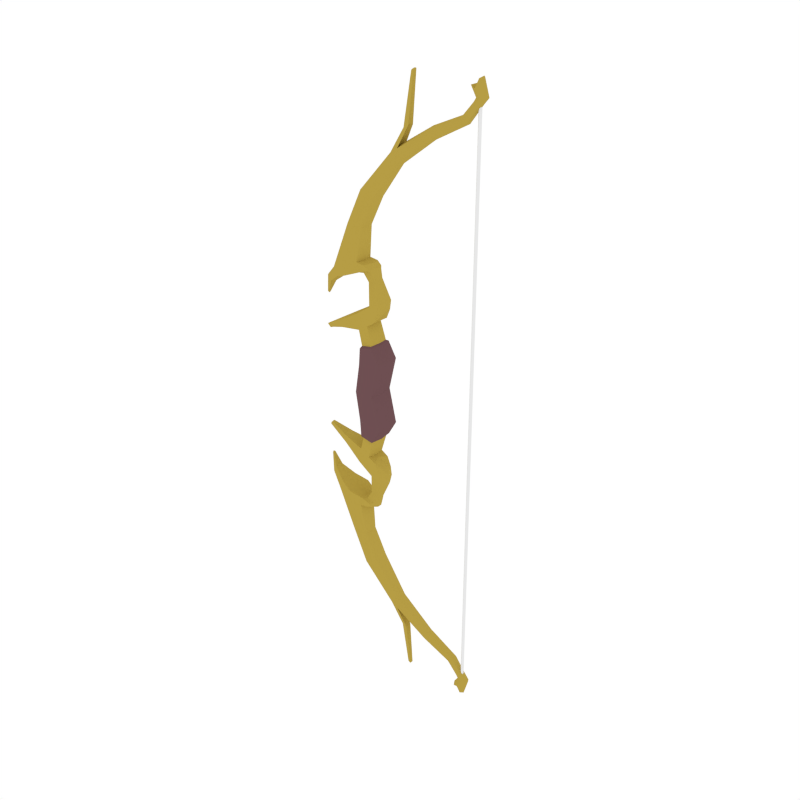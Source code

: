 # Source: Bow_Golden.blend  (saved by Blender 2.79.0; exported with 4.5.12 LTS)
import bpy
from mathutils import Matrix  # noqa: F401  (used for matrix-valued properties, if any)

bpy.ops.wm.read_factory_settings(use_empty=True)
scene = bpy.context.scene
scene.name = 'Scene'

# ---- collections
col_collection_1 = bpy.data.collections.new('Collection 1'); scene.collection.children.link(col_collection_1)

# ---- materials (node trees are filled in below, after node groups)
mat_golden = bpy.data.materials.new('Golden')
mat_golden.alpha_threshold = 0.0
mat_golden.diffuse_color = (0.4672, 0.3365, 0.05892, 1.0)
mat_golden.roughness = 0.5
mat_lightwood = bpy.data.materials.new('LightWood')
mat_lightwood.alpha_threshold = 0.0
mat_lightwood.diffuse_color = (0.1574, 0.07903, 0.08487, 1.0)
mat_lightwood.roughness = 0.5
mat_white = bpy.data.materials.new('White')
mat_white.alpha_threshold = 0.0
mat_white.roughness = 0.5

# ---- material node trees

# ---- world
world_world = bpy.data.worlds.new('World'); scene.world = world_world
world_world.color = (1.0, 1.0, 1.0)
world_world.use_sun_shadow = False
world_world.sun_shadow_jitter_overblur = 0.0
world_world.cycles.sampling_method = 'NONE'
world_world.cycles.sample_map_resolution = 256

# ---- meshes
me_cylinder_043 = bpy.data.meshes.new('Cylinder.043')
me_cylinder_043.from_pydata([(0.4191, 0.01574, 1.027), (0.4049, 0.01989, 1.053), (0.4338, 0.01113, 1.027), (0.4147, 0.01407, 1.081), (0.4399, -4.014e-10, 1.027), (0.4224, 2.558e-10, 1.087), (0.4338, -0.01113, 1.027), (0.4147, -0.01407, 1.081), (0.4191, -0.01574, 1.027), (0.4049, -0.01989, 1.053), (0.4045, -0.01113, 1.027), (0.3878, -0.01407, 1.061), (0.3984, 4.742e-10, 1.027), (0.3801, 5.502e-09, 1.055), (0.4045, 0.01113, 1.027), (0.3878, 0.01407, 1.061), (0.4057, 0.01547, 1.009), (0.4159, 0.01094, 1.005), (0.4202, 2.46e-10, 1.004), (0.4159, -0.01094, 1.005), (0.4057, -0.01547, 1.009), (0.3955, -0.01094, 1.013), (0.3913, -3.763e-10, 1.015), (0.3955, 0.01094, 1.013), (0.3665, 0.01689, 0.9602), (0.3756, 0.01194, 0.9524), (0.3793, 9.425e-11, 0.9492), (0.3756, -0.01194, 0.9524), (0.3665, -0.01689, 0.9602), (0.3574, -0.01194, 0.968), (0.3537, -1.919e-09, 0.9712), (0.3574, 0.01194, 0.968), (0.2548, 0.02058, 0.9066), (0.2586, 0.01455, 0.8925), (0.2602, -1.851e-08, 0.8867), (0.2586, -0.01455, 0.8925), (0.2548, -0.02058, 0.9066), (0.2511, -0.01455, 0.9206), (0.2495, -2.271e-08, 0.9264), (0.2511, 0.01455, 0.9206), (0.1168, 0.02774, 0.8136), (0.131, 0.01961, 0.8001), (0.1369, -4.02e-08, 0.7945), (0.131, -0.01961, 0.8001), (0.1168, -0.02774, 0.8136), (0.1026, -0.01961, 0.8271), (0.09675, -4.38e-08, 0.8327), (0.1026, 0.01961, 0.8271), (0.01077, 0.03779, 0.6826), (0.03472, 0.02672, 0.6708), (0.04464, -1.5e-07, 0.6659), (0.03472, -0.02672, 0.6708), (0.01077, -0.03779, 0.6826), (-0.01318, -0.02672, 0.6945), (-0.0231, -1.524e-07, 0.6994), (-0.01318, 0.02672, 0.6945), (-0.07778, 0.04867, 0.4373), (-0.02872, 0.03442, 0.4555), (-0.008395, -3.088e-07, 0.4631), (-0.02872, -0.03442, 0.4555), (-0.07778, -0.04867, 0.4373), (-0.1268, -0.03442, 0.419), (-0.1472, -3.015e-07, 0.4114), (-0.1268, 0.03442, 0.419), (-0.06611, 0.04867, 0.406), (-0.01705, 0.03442, 0.4243), (-0.02089, -3.071e-07, 0.4184), (-0.01705, -0.03442, 0.4243), (-0.06611, -0.04867, 0.406), (-0.1152, -0.03442, 0.3877), (-0.1135, -3.018e-07, 0.3813), (-0.1152, 0.03442, 0.3877), (0.002374, 0.03442, 0.4514), (0.0227, -3.065e-07, 0.459), (0.002374, -0.03442, 0.4514), (0.01704, 0.03442, 0.437), (0.03736, -3.089e-07, 0.4446), (0.01704, -0.03442, 0.437), (0.02376, 0.03442, 0.316), (0.009221, -3.071e-07, 0.3101), (0.02376, -0.03442, 0.316), (0.05786, -0.03442, 0.3287), (0.05786, 0.03442, 0.3287), (0.07818, -3.089e-07, 0.3362), (0.03932, 0.03442, 0.2611), (0.02691, -3.071e-07, 0.2535), (0.03932, -0.03442, 0.2611), (0.05338, -0.03442, 0.2955), (0.05338, 0.03442, 0.2955), (0.07073, -3.16e-07, 0.306), (0.04534, -3.073e-07, 0.4068), (0.03283, 0.02118, 0.4021), (0.01185, 0.02118, 0.3943), (0.002897, -3.062e-07, 0.3907), (0.01185, -0.02118, 0.3943), (0.03283, -0.02118, 0.4021), (-0.03089, 0.03442, 0.2785), (-0.04654, -3.057e-07, 0.2776), (-0.03089, -0.03442, 0.2785), (-0.02249, 0.03442, 0.2234), (-0.03585, -3.002e-07, 0.2153), (-0.02249, -0.03442, 0.2234), (-0.01459, -3.065e-07, 0.2962), (0.0004246, -0.03442, 0.3), (0.01707, -3.056e-07, 0.2476), (0.01293, 0.03442, 0.245), (0.0004246, 0.03442, 0.3), (0.01293, -0.03442, 0.245), (-0.009804, 0.04615, 0.165), (-0.02735, -2.926e-07, 0.1614), (-0.009804, -0.04615, 0.165), (0.04215, -3.018e-07, 0.1758), (0.0367, -0.04615, 0.1747), (0.0367, 0.04615, 0.1747), (-0.01477, 0.0454, 0.1037), (-0.04624, -2.913e-07, 0.09721), (-0.01477, -0.0454, 0.1037), (0.07841, -3.003e-07, 0.123), (0.06864, -0.0454, 0.121), (0.06864, 0.0454, 0.121), (-0.006719, 0.03787, 0.1716), (-0.02112, -2.944e-07, 0.1687), (-0.006719, -0.03787, 0.1716), (0.03145, -0.03787, 0.1795), (0.03592, -3.019e-07, 0.1805), (0.03145, 0.03787, 0.1795), (-0.07214, -0.02425, 0.5735), (-0.04792, -0.0343, 0.5722), (-0.01245, -0.02425, 0.5709), (-0.002419, -2.162e-07, 0.5704), (-0.01245, 0.02425, 0.5709), (-0.04792, 0.0343, 0.5722), (-0.07214, 0.02425, 0.5735), (-0.08217, -2.147e-07, 0.574), (0.0243, 0.02587, 0.4302), (-0.005682, 0.0002638, 0.4185), (0.0243, -0.02534, 0.4302), (0.03941, 0.0002638, 0.4358), (-0.005572, 0.02587, 0.4229), (-0.005572, -0.02534, 0.4229), (0.4129, 0.005003, 1.019), (0.4175, 0.002319, 1.019), (0.4175, -0.003047, 1.019), (0.4129, -0.005731, 1.019), (0.4082, -0.003047, 1.019), (0.4082, 0.002319, 1.019), (-0.1718, -0.01591, 0.3763), (-0.1851, -3.714e-07, 0.3682), (-0.1718, 0.01591, 0.3763), (-0.1593, -0.01591, 0.3559), (-0.1581, -3.72e-07, 0.3497), (-0.1593, 0.01591, 0.3559), (-0.1861, -0.003785, 0.3101), (-0.1878, -4.148e-07, 0.3068), (-0.1861, 0.003784, 0.3101), (-0.1811, -0.003785, 0.3074), (-0.1828, -4.151e-07, 0.3041), (-0.1811, 0.003784, 0.3074), (-0.06544, -3.045e-07, 0.4006), (-0.1058, 0.01934, 0.2353), (-0.1143, -3.045e-07, 0.2375), (-0.1058, -0.01934, 0.2353), (-0.1107, 0.01934, 0.2044), (-0.1192, -3.014e-07, 0.2023), (-0.1107, -0.01934, 0.2044), (-0.1887, 0.006032, 0.1933), (-0.192, -3.256e-07, 0.1907), (-0.1887, -0.006033, 0.1933), (-0.1783, 0.006032, 0.1824), (-0.18, -3.25e-07, 0.1785), (-0.1783, -0.006033, 0.1824), (0.1397, -0.02655, 0.829), (0.1522, -0.01878, 0.8154), (0.1573, -3.661e-08, 0.8097), (0.1522, 0.01878, 0.8154), (0.1272, 0.01878, 0.8426), (0.1221, -4.031e-08, 0.8483), (0.1272, -0.01878, 0.8426), (0.1397, 0.02655, 0.829), (0.1473, -0.0121, 0.9075), (0.1442, -7.383e-08, 0.9115), (0.1473, 0.0121, 0.9075), (0.1637, 0.01159, 0.9149), (0.1637, -0.01159, 0.9149), (0.161, -7.137e-08, 0.9188), (0.1708, -0.006587, 1.073), (0.1691, -1.97e-07, 1.075), (0.1708, 0.006587, 1.073), (0.1796, 0.006306, 1.078), (0.1796, -0.006306, 1.078), (0.1781, -1.957e-07, 1.08), (0.4191, 0.01574, -1.027), (0.4049, 0.01989, -1.053), (0.4338, 0.01113, -1.027), (0.4147, 0.01407, -1.081), (0.4399, -4.014e-10, -1.027), (0.4224, 2.558e-10, -1.087), (0.4338, -0.01113, -1.027), (0.4147, -0.01407, -1.081), (0.4191, -0.01574, -1.027), (0.4049, -0.01989, -1.053), (0.4045, -0.01113, -1.027), (0.3878, -0.01407, -1.061), (0.3984, 4.742e-10, -1.027), (0.3801, 5.502e-09, -1.055), (0.4045, 0.01113, -1.027), (0.3878, 0.01407, -1.061), (0.4057, 0.01547, -1.009), (0.4159, 0.01094, -1.005), (0.4202, 2.46e-10, -1.004), (0.4159, -0.01094, -1.005), (0.4057, -0.01547, -1.009), (0.3955, -0.01094, -1.013), (0.3913, -3.763e-10, -1.015), (0.3955, 0.01094, -1.013), (0.3665, 0.01689, -0.9602), (0.3756, 0.01194, -0.9524), (0.3793, 9.425e-11, -0.9492), (0.3756, -0.01194, -0.9524), (0.3665, -0.01689, -0.9602), (0.3574, -0.01194, -0.968), (0.3537, -1.919e-09, -0.9712), (0.3574, 0.01194, -0.968), (0.2548, 0.02058, -0.9066), (0.2586, 0.01455, -0.8925), (0.2602, -1.851e-08, -0.8867), (0.2586, -0.01455, -0.8925), (0.2548, -0.02058, -0.9066), (0.2511, -0.01455, -0.9206), (0.2495, -2.271e-08, -0.9264), (0.2511, 0.01455, -0.9206), (0.1168, 0.02774, -0.8136), (0.131, 0.01961, -0.8001), (0.1369, -4.02e-08, -0.7945), (0.131, -0.01961, -0.8001), (0.1168, -0.02774, -0.8136), (0.1026, -0.01961, -0.8271), (0.09675, -4.38e-08, -0.8327), (0.1026, 0.01961, -0.8271), (0.01077, 0.03779, -0.6826), (0.03472, 0.02672, -0.6708), (0.04464, -1.5e-07, -0.6659), (0.03472, -0.02672, -0.6708), (0.01077, -0.03779, -0.6826), (-0.01318, -0.02672, -0.6945), (-0.0231, -1.524e-07, -0.6994), (-0.01318, 0.02672, -0.6945), (-0.07778, 0.04867, -0.4373), (-0.02872, 0.03442, -0.4555), (-0.008395, -3.088e-07, -0.4631), (-0.02872, -0.03442, -0.4555), (-0.07778, -0.04867, -0.4373), (-0.1268, -0.03442, -0.419), (-0.1472, -3.015e-07, -0.4114), (-0.1268, 0.03442, -0.419), (-0.06611, 0.04867, -0.406), (-0.01705, 0.03442, -0.4243), (-0.02089, -3.071e-07, -0.4184), (-0.01705, -0.03442, -0.4243), (-0.06611, -0.04867, -0.406), (-0.1152, -0.03442, -0.3877), (-0.1135, -3.018e-07, -0.3813), (-0.1152, 0.03442, -0.3877), (0.002374, 0.03442, -0.4514), (0.0227, -3.065e-07, -0.459), (0.002374, -0.03442, -0.4514), (0.01704, 0.03442, -0.437), (0.03736, -3.089e-07, -0.4446), (0.01704, -0.03442, -0.437), (0.02376, 0.03442, -0.316), (0.009221, -3.071e-07, -0.3101), (0.02376, -0.03442, -0.316), (0.05786, -0.03442, -0.3287), (0.05786, 0.03442, -0.3287), (0.07818, -3.089e-07, -0.3362), (0.03932, 0.03442, -0.2611), (0.02691, -3.071e-07, -0.2535), (0.03932, -0.03442, -0.2611), (0.05338, -0.03442, -0.2955), (0.05338, 0.03442, -0.2955), (0.07073, -3.16e-07, -0.306), (0.04534, -3.073e-07, -0.4068), (0.03283, 0.02118, -0.4021), (0.01185, 0.02118, -0.3943), (0.002897, -3.062e-07, -0.3907), (0.01185, -0.02118, -0.3943), (0.03283, -0.02118, -0.4021), (-0.03089, 0.03442, -0.2785), (-0.04654, -3.057e-07, -0.2776), (-0.03089, -0.03442, -0.2785), (-0.02249, 0.03442, -0.2234), (-0.03585, -3.002e-07, -0.2153), (-0.02249, -0.03442, -0.2234), (-0.01459, -3.065e-07, -0.2962), (0.0004246, -0.03442, -0.3), (0.01707, -3.056e-07, -0.2476), (0.01293, 0.03442, -0.245), (0.0004246, 0.03442, -0.3), (0.01293, -0.03442, -0.245), (-0.009804, 0.04615, -0.165), (-0.02735, -2.926e-07, -0.1614), (-0.009804, -0.04615, -0.165), (0.04215, -3.018e-07, -0.1758), (0.0367, -0.04615, -0.1747), (0.0367, 0.04615, -0.1747), (-0.01477, 0.0454, -0.1037), (-0.04624, -2.913e-07, -0.09721), (-0.01477, -0.0454, -0.1037), (0.07841, -3.003e-07, -0.123), (0.06864, -0.0454, -0.121), (0.06864, 0.0454, -0.121), (-0.0296, 0.04744, 0.0), (-0.05533, -2.909e-07, 0.0), (-0.0296, -0.04744, 0.0), (0.03863, -0.04744, 0.0), (0.03863, 0.04744, 0.0), (0.04662, -3.003e-07, 0.0), (-0.006719, 0.03787, -0.1716), (-0.02112, -2.944e-07, -0.1687), (-0.006719, -0.03787, -0.1716), (0.03145, -0.03787, -0.1795), (0.03592, -3.019e-07, -0.1805), (0.03145, 0.03787, -0.1795), (-0.07214, -0.02425, -0.5735), (-0.04792, -0.0343, -0.5722), (-0.01245, -0.02425, -0.5709), (-0.002419, -2.162e-07, -0.5704), (-0.01245, 0.02425, -0.5709), (-0.04792, 0.0343, -0.5722), (-0.07214, 0.02425, -0.5735), (-0.08217, -2.147e-07, -0.574), (0.0243, 0.02587, -0.4302), (-0.005682, 0.0002638, -0.4185), (0.0243, -0.02534, -0.4302), (0.03941, 0.0002638, -0.4358), (-0.005572, 0.02587, -0.4229), (-0.005572, -0.02534, -0.4229), (0.4129, 0.005003, 0.0), (0.4129, 0.005003, -1.019), (0.4175, 0.002319, 0.0), (0.4175, 0.002319, -1.019), (0.4175, -0.003047, 0.0), (0.4175, -0.003047, -1.019), (0.4129, -0.005731, 0.0), (0.4129, -0.005731, -1.019), (0.4082, -0.003047, 0.0), (0.4082, -0.003047, -1.019), (0.4082, 0.002319, 0.0), (0.4082, 0.002319, -1.019), (-0.1718, -0.01591, -0.3763), (-0.1851, -3.714e-07, -0.3682), (-0.1718, 0.01591, -0.3763), (-0.1593, -0.01591, -0.3559), (-0.1581, -3.72e-07, -0.3497), (-0.1593, 0.01591, -0.3559), (-0.1861, -0.003785, -0.3101), (-0.1878, -4.148e-07, -0.3068), (-0.1861, 0.003784, -0.3101), (-0.1811, -0.003785, -0.3074), (-0.1828, -4.151e-07, -0.3041), (-0.1811, 0.003784, -0.3074), (-0.06544, -3.045e-07, -0.4006), (-0.1058, 0.01934, -0.2353), (-0.1143, -3.045e-07, -0.2375), (-0.1058, -0.01934, -0.2353), (-0.1107, 0.01934, -0.2044), (-0.1192, -3.014e-07, -0.2023), (-0.1107, -0.01934, -0.2044), (-0.1887, 0.006032, -0.1933), (-0.192, -3.256e-07, -0.1907), (-0.1887, -0.006033, -0.1933), (-0.1783, 0.006032, -0.1824), (-0.18, -3.25e-07, -0.1785), (-0.1783, -0.006033, -0.1824), (0.1397, -0.02655, -0.829), (0.1522, -0.01878, -0.8154), (0.1573, -3.661e-08, -0.8097), (0.1522, 0.01878, -0.8154), (0.1272, 0.01878, -0.8426), (0.1221, -4.031e-08, -0.8483), (0.1272, -0.01878, -0.8426), (0.1397, 0.02655, -0.829), (0.1473, -0.0121, -0.9075), (0.1442, -7.383e-08, -0.9115), (0.1473, 0.0121, -0.9075), (0.1637, 0.01159, -0.9149), (0.1637, -0.01159, -0.9149), (0.161, -7.137e-08, -0.9188), (0.1708, -0.006587, -1.073), (0.1691, -1.97e-07, -1.075), (0.1708, 0.006587, -1.073), (0.1796, 0.006306, -1.078), (0.1796, -0.006306, -1.078), (0.1781, -1.957e-07, -1.08)], [], [(0, 1, 3, 2), (2, 3, 5, 4), (4, 5, 7, 6), (6, 7, 9, 8), (8, 9, 11, 10), (10, 11, 13, 12), (3, 7, 5), (12, 13, 15, 14), (14, 15, 1, 0), (2, 4, 18, 17), (18, 19, 27, 26), (8, 10, 21, 20), (14, 0, 16, 23), (0, 2, 17, 16), (4, 6, 19, 18), (10, 12, 22, 21), (6, 8, 20, 19), (12, 14, 23, 22), (30, 31, 39, 38), (16, 17, 25, 24), (23, 16, 24, 31), (21, 22, 30, 29), (19, 20, 28, 27), (17, 18, 26, 25), (22, 23, 31, 30), (20, 21, 29, 28), (172, 171, 44, 43), (28, 29, 37, 36), (26, 27, 35, 34), (24, 25, 33, 32), (31, 24, 32, 39), (29, 30, 38, 37), (27, 28, 36, 35), (25, 26, 34, 33), (47, 40, 48, 55), (174, 173, 42, 41), (47, 46, 180, 181), (171, 177, 45, 44), (173, 172, 43, 42), (178, 174, 41, 40), (175, 178, 40, 47), (177, 176, 184, 183), (133, 62, 61, 126), (45, 46, 54, 53), (43, 44, 52, 51), (41, 42, 50, 49), (46, 47, 55, 54), (44, 45, 53, 52), (42, 43, 51, 50), (40, 41, 49, 48), (56, 63, 132, 131), (60, 59, 128, 127), (58, 57, 130, 129), (133, 132, 63, 62), (126, 61, 60, 127), (128, 59, 58, 129), (70, 69, 149, 150), (64, 158, 70, 71), (59, 60, 68, 67), (57, 58, 73, 72), (62, 63, 148, 147), (60, 61, 69, 68), (59, 67, 77, 74), (56, 57, 65, 64), (63, 56, 64, 71), (72, 73, 76, 75), (73, 74, 77, 76), (93, 92, 78, 79), (58, 59, 74, 73), (65, 57, 72, 75), (91, 90, 83, 82), (82, 83, 89, 88), (78, 82, 88, 84), (95, 94, 80, 81), (90, 95, 81, 83), (92, 91, 82, 78), (94, 93, 79, 80), (85, 84, 88, 89), (86, 85, 89, 87), (123, 122, 110, 112), (83, 81, 87, 89), (81, 80, 86, 87), (103, 102, 97, 98), (139, 135, 93, 94), (138, 134, 91, 92), (137, 136, 95, 90), (136, 139, 94, 95), (134, 137, 90, 91), (135, 138, 92, 93), (98, 97, 160, 161), (100, 101, 164, 163), (106, 105, 99, 96), (121, 120, 108, 109), (107, 103, 98, 101), (102, 106, 96, 97), (79, 78, 106, 102), (86, 80, 103, 107), (85, 86, 107, 104), (78, 84, 105, 106), (80, 79, 102, 103), (84, 85, 104, 105), (111, 112, 118, 117), (109, 108, 114, 115), (124, 123, 112, 111), (122, 121, 109, 110), (125, 124, 111, 113), (120, 125, 113, 108), (112, 110, 116, 118), (110, 109, 115, 116), (113, 111, 117, 119), (108, 113, 119, 114), (117, 118, 314, 316), (119, 315, 311, 114), (117, 316, 315, 119), (118, 116, 313, 314), (115, 312, 313, 116), (99, 105, 125, 120), (105, 104, 124, 125), (101, 100, 121, 122), (104, 107, 123, 124), (100, 99, 120, 121), (107, 101, 122, 123), (54, 55, 132, 133), (49, 50, 129, 130), (51, 52, 127, 128), (53, 54, 133, 126), (55, 48, 131, 132), (48, 49, 130, 131), (50, 51, 128, 129), (52, 53, 126, 127), (66, 65, 138, 135), (70, 158, 68, 69), (75, 76, 137, 134), (77, 67, 139, 136), (76, 77, 136, 137), (65, 75, 134, 138), (67, 66, 135, 139), (9, 1, 15, 11), (11, 15, 13), (7, 3, 1, 9), (337, 140, 141, 339), (339, 141, 142, 341), (341, 142, 143, 343), (343, 143, 144, 345), (345, 144, 145, 347), (347, 145, 140, 337), (130, 57, 56, 131), (150, 149, 155, 156), (148, 151, 157, 154), (63, 71, 151, 148), (71, 70, 150, 151), (61, 62, 147, 146), (69, 61, 146, 149), (152, 153, 156, 155), (153, 154, 157, 156), (146, 147, 153, 152), (149, 146, 152, 155), (151, 150, 156, 157), (147, 148, 154, 153), (161, 160, 166, 167), (68, 158, 66, 67), (158, 64, 65, 66), (163, 164, 170, 169), (101, 98, 161, 164), (96, 99, 162, 159), (99, 100, 163, 162), (97, 96, 159, 160), (167, 166, 169, 170), (166, 165, 168, 169), (164, 161, 167, 170), (159, 162, 168, 165), (162, 163, 169, 168), (160, 159, 165, 166), (114, 311, 312, 115), (37, 38, 176, 177), (39, 32, 178, 175), (32, 33, 174, 178), (34, 35, 172, 173), (36, 37, 177, 171), (38, 39, 175, 176), (33, 34, 173, 174), (35, 36, 171, 172), (181, 180, 186, 187), (179, 183, 189, 185), (176, 175, 182, 184), (46, 45, 179, 180), (45, 177, 183, 179), (175, 47, 181, 182), (190, 188, 187, 186), (189, 190, 186, 185), (184, 182, 188, 190), (182, 181, 187, 188), (180, 179, 185, 186), (183, 184, 190, 189), (191, 193, 194, 192), (193, 195, 196, 194), (195, 197, 198, 196), (197, 199, 200, 198), (199, 201, 202, 200), (201, 203, 204, 202), (194, 196, 198), (203, 205, 206, 204), (205, 191, 192, 206), (193, 208, 209, 195), (209, 217, 218, 210), (199, 211, 212, 201), (205, 214, 207, 191), (191, 207, 208, 193), (195, 209, 210, 197), (201, 212, 213, 203), (197, 210, 211, 199), (203, 213, 214, 205), (221, 229, 230, 222), (207, 215, 216, 208), (214, 222, 215, 207), (212, 220, 221, 213), (210, 218, 219, 211), (208, 216, 217, 209), (213, 221, 222, 214), (211, 219, 220, 212), (375, 234, 235, 374), (219, 227, 228, 220), (217, 225, 226, 218), (215, 223, 224, 216), (222, 230, 223, 215), (220, 228, 229, 221), (218, 226, 227, 219), (216, 224, 225, 217), (238, 246, 239, 231), (377, 232, 233, 376), (238, 384, 383, 237), (374, 235, 236, 380), (376, 233, 234, 375), (381, 231, 232, 377), (378, 238, 231, 381), (380, 386, 387, 379), (330, 323, 252, 253), (236, 244, 245, 237), (234, 242, 243, 235), (232, 240, 241, 233), (237, 245, 246, 238), (235, 243, 244, 236), (233, 241, 242, 234), (231, 239, 240, 232), (247, 328, 329, 254), (251, 324, 325, 250), (249, 326, 327, 248), (330, 253, 254, 329), (323, 324, 251, 252), (325, 326, 249, 250), (261, 353, 352, 260), (255, 262, 261, 361), (250, 258, 259, 251), (248, 263, 264, 249), (253, 350, 351, 254), (251, 259, 260, 252), (250, 265, 268, 258), (247, 255, 256, 248), (254, 262, 255, 247), (263, 266, 267, 264), (264, 267, 268, 265), (284, 270, 269, 283), (249, 264, 265, 250), (256, 266, 263, 248), (282, 273, 274, 281), (273, 279, 280, 274), (269, 275, 279, 273), (286, 272, 271, 285), (281, 274, 272, 286), (283, 269, 273, 282), (285, 271, 270, 284), (276, 280, 279, 275), (277, 278, 280, 276), (320, 303, 301, 319), (274, 280, 278, 272), (272, 278, 277, 271), (294, 289, 288, 293), (336, 285, 284, 332), (335, 283, 282, 331), (334, 281, 286, 333), (333, 286, 285, 336), (331, 282, 281, 334), (332, 284, 283, 335), (289, 364, 363, 288), (291, 366, 367, 292), (297, 287, 290, 296), (318, 300, 299, 317), (298, 292, 289, 294), (293, 288, 287, 297), (270, 293, 297, 269), (277, 298, 294, 271), (276, 295, 298, 277), (269, 297, 296, 275), (271, 294, 293, 270), (275, 296, 295, 276), (302, 308, 309, 303), (300, 306, 305, 299), (321, 302, 303, 320), (319, 301, 300, 318), (322, 304, 302, 321), (317, 299, 304, 322), (303, 309, 307, 301), (301, 307, 306, 300), (304, 310, 308, 302), (299, 305, 310, 304), (308, 316, 314, 309), (310, 305, 311, 315), (308, 310, 315, 316), (309, 314, 313, 307), (306, 307, 313, 312), (290, 317, 322, 296), (296, 322, 321, 295), (292, 319, 318, 291), (295, 321, 320, 298), (291, 318, 317, 290), (298, 320, 319, 292), (245, 330, 329, 246), (240, 327, 326, 241), (242, 325, 324, 243), (244, 323, 330, 245), (246, 329, 328, 239), (239, 328, 327, 240), (241, 326, 325, 242), (243, 324, 323, 244), (257, 332, 335, 256), (261, 260, 259, 361), (266, 331, 334, 267), (268, 333, 336, 258), (267, 334, 333, 268), (256, 335, 331, 266), (258, 336, 332, 257), (200, 202, 206, 192), (202, 204, 206), (198, 200, 192, 194), (337, 339, 340, 338), (339, 341, 342, 340), (341, 343, 344, 342), (343, 345, 346, 344), (345, 347, 348, 346), (347, 337, 338, 348), (337, 347, 345, 343, 341, 339), (327, 328, 247, 248), (353, 359, 358, 352), (351, 357, 360, 354), (254, 351, 354, 262), (262, 354, 353, 261), (252, 349, 350, 253), (260, 352, 349, 252), (355, 358, 359, 356), (356, 359, 360, 357), (349, 355, 356, 350), (352, 358, 355, 349), (354, 360, 359, 353), (350, 356, 357, 351), (364, 370, 369, 363), (259, 258, 257, 361), (361, 257, 256, 255), (366, 372, 373, 367), (292, 367, 364, 289), (287, 362, 365, 290), (290, 365, 366, 291), (288, 363, 362, 287), (370, 373, 372, 369), (369, 372, 371, 368), (367, 373, 370, 364), (362, 368, 371, 365), (365, 371, 372, 366), (363, 369, 368, 362), (305, 306, 312, 311), (228, 380, 379, 229), (230, 378, 381, 223), (223, 381, 377, 224), (225, 376, 375, 226), (227, 374, 380, 228), (229, 379, 378, 230), (224, 377, 376, 225), (226, 375, 374, 227), (384, 390, 389, 383), (382, 388, 392, 386), (379, 387, 385, 378), (237, 383, 382, 236), (236, 382, 386, 380), (378, 385, 384, 238), (393, 389, 390, 391), (392, 388, 389, 393), (387, 393, 391, 385), (385, 391, 390, 384), (383, 389, 388, 382), (386, 392, 393, 387)])
me_cylinder_043.polygons.foreach_set('material_index', [0, 0, 0, 0, 0, 0, 0, 0, 0, 0, 0, 0, 0, 0, 0, 0, 0, 0, 0, 0, 0, 0, 0, 0, 0, 0, 0, 0, 0, 0, 0, 0, 0, 0, 0, 0, 0, 0, 0, 0, 0, 0, 0, 0, 0, 0, 0, 0, 0, 0, 0, 0, 0, 0, 0, 0, 0, 0, 0, 0, 0, 0, 0, 0, 0, 0, 0, 0, 0, 0, 0, 0, 0, 0, 0, 0, 0, 0, 0, 1, 0, 0, 0, 0, 0, 0, 0, 0, 0, 0, 0, 0, 1, 0, 0, 0, 0, 0, 0, 0, 0, 1, 1, 1, 1, 1, 1, 1, 1, 1, 1, 1, 1, 1, 1, 1, 0, 0, 0, 0, 0, 0, 0, 0, 0, 0, 0, 0, 0, 0, 0, 0, 0, 0, 0, 0, 0, 0, 0, 0, 2, 2, 2, 2, 2, 2, 0, 0, 0, 0, 0, 0, 0, 0, 0, 0, 0, 0, 0, 0, 0, 0, 0, 0, 0, 0, 0, 0, 0, 0, 0, 0, 0, 1, 0, 0, 0, 0, 0, 0, 0, 0, 0, 0, 0, 0, 0, 0, 0, 0, 0, 0, 0, 0, 0, 0, 0, 0, 0, 0, 0, 0, 0, 0, 0, 0, 0, 0, 0, 0, 0, 0, 0, 0, 0, 0, 0, 0, 0, 0, 0, 0, 0, 0, 0, 0, 0, 0, 0, 0, 0, 0, 0, 0, 0, 0, 0, 0, 0, 0, 0, 0, 0, 0, 0, 0, 0, 0, 0, 0, 0, 0, 0, 0, 0, 0, 0, 0, 0, 0, 0, 0, 0, 0, 0, 0, 0, 0, 0, 0, 0, 0, 0, 1, 0, 0, 0, 0, 0, 0, 0, 0, 0, 0, 0, 0, 1, 0, 0, 0, 0, 0, 0, 0, 0, 1, 1, 1, 1, 1, 1, 1, 1, 1, 1, 1, 1, 1, 1, 1, 0, 0, 0, 0, 0, 0, 0, 0, 0, 0, 0, 0, 0, 0, 0, 0, 0, 0, 0, 0, 0, 0, 0, 0, 2, 2, 2, 2, 2, 2, 0, 0, 0, 0, 0, 0, 0, 0, 0, 0, 0, 0, 0, 0, 0, 0, 0, 0, 0, 0, 0, 0, 0, 0, 0, 0, 0, 0, 1, 0, 0, 0, 0, 0, 0, 0, 0, 0, 0, 0, 0, 0, 0, 0, 0, 0, 0, 0, 0])
me_cylinder_043.materials.append(mat_golden)
me_cylinder_043.materials.append(mat_lightwood)
me_cylinder_043.materials.append(mat_white)
me_cylinder_043.use_remesh_preserve_volume = False
me_cylinder_043.use_remesh_preserve_attributes = False
me_cylinder_043.use_mirror_vertex_groups = False
me_cylinder_043.update()

# ---- objects
ob_bow_golden = bpy.data.objects.new('Bow_Golden', me_cylinder_043)

# ---- transforms, parenting, visibility, modifiers, constraints
ob_bow_golden.location = (0.0, 0.0, 0.0)
ob_bow_golden.lineart.crease_threshold = 0.0

# ---- collection membership
col_collection_1.objects.link(ob_bow_golden)

# ---- scene / render settings (as saved in the file)
scene.frame_start = 1; scene.frame_end = 250; scene.frame_set(0)
scene.render.engine = 'CYCLES'
scene.render.resolution_x = 1000
scene.render.resolution_y = 1000
scene.render.dither_intensity = 0.0
scene.cycles.samples = 200
scene.cycles.sampling_pattern = 'TABULATED_SOBOL'
scene.cycles.light_sampling_threshold = 0.0
scene.cycles.use_adaptive_sampling = False
scene.cycles.use_light_tree = False
scene.cycles.caustics_reflective = False
scene.cycles.caustics_refractive = False
scene.cycles.blur_glossy = 0.0
scene.cycles.max_bounces = 2
scene.cycles.pixel_filter_type = 'GAUSSIAN'
scene.cycles.sample_clamp_indirect = 0.0
scene.view_settings.view_transform = 'Standard'
bpy.context.view_layer.update()

# ---- added for rendering (the .blend has no active camera): camera
cam_auto = bpy.data.cameras.new('AutoCamera')
cam_auto.lens = 50.0
cam_auto.sensor_width = 36.0
cam_auto.clip_end = 1000.0
ob_auto_camera = bpy.data.objects.new('AutoCamera', cam_auto)
scene.collection.objects.link(ob_auto_camera)
ob_auto_camera.location = (2.22081, -2.51624, 1.67749)
ob_auto_camera.rotation_euler = (1.09748, -7.21219e-08, 0.694738)
scene.camera = ob_auto_camera
bpy.context.view_layer.update()
